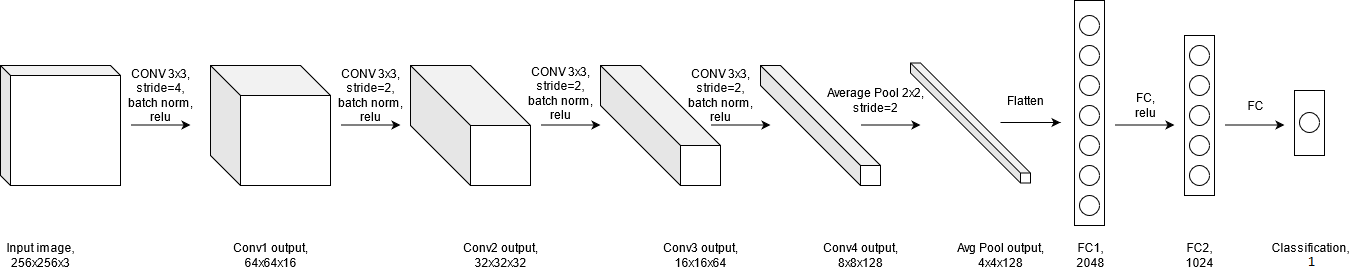

The diagram above was exported from draw.io. Its source (the exported page's mxGraphModel, read from the mxfile embedded in the PNG):
<mxGraphModel dx="1422" dy="772" grid="1" gridSize="10" guides="1" tooltips="1" connect="1" arrows="1" fold="1" page="1" pageScale="1" pageWidth="850" pageHeight="1100" math="0" shadow="0">
  <root>
    <mxCell id="0" />
    <mxCell id="1" parent="0" />
    <mxCell id="ZhBFuZLGXUuZ1bsJtfBU-1" value="" style="shape=cube;whiteSpace=wrap;html=1;boundedLbl=1;backgroundOutline=1;darkOpacity=0.05;darkOpacity2=0.1;size=10;" parent="1" vertex="1">
      <mxGeometry x="30" y="270" width="120" height="120" as="geometry" />
    </mxCell>
    <mxCell id="N9_Ddsm6yaJrcbbdlECN-1" value="" style="endArrow=classic;html=1;" edge="1" parent="1">
      <mxGeometry width="50" height="50" relative="1" as="geometry">
        <mxPoint x="160" y="329.5" as="sourcePoint" />
        <mxPoint x="220" y="329.5" as="targetPoint" />
      </mxGeometry>
    </mxCell>
    <mxCell id="N9_Ddsm6yaJrcbbdlECN-2" value="" style="shape=cube;whiteSpace=wrap;html=1;boundedLbl=1;backgroundOutline=1;darkOpacity=0.05;darkOpacity2=0.1;size=30;" vertex="1" parent="1">
      <mxGeometry x="240" y="270" width="120" height="120" as="geometry" />
    </mxCell>
    <mxCell id="N9_Ddsm6yaJrcbbdlECN-3" value="" style="shape=cube;whiteSpace=wrap;html=1;boundedLbl=1;backgroundOutline=1;darkOpacity=0.05;darkOpacity2=0.1;size=60;" vertex="1" parent="1">
      <mxGeometry x="440" y="270" width="120" height="120" as="geometry" />
    </mxCell>
    <mxCell id="N9_Ddsm6yaJrcbbdlECN-4" value="" style="endArrow=classic;html=1;" edge="1" parent="1">
      <mxGeometry width="50" height="50" relative="1" as="geometry">
        <mxPoint x="370" y="329.5" as="sourcePoint" />
        <mxPoint x="430" y="329.5" as="targetPoint" />
      </mxGeometry>
    </mxCell>
    <mxCell id="N9_Ddsm6yaJrcbbdlECN-5" value="" style="endArrow=classic;html=1;" edge="1" parent="1">
      <mxGeometry width="50" height="50" relative="1" as="geometry">
        <mxPoint x="570" y="329.5" as="sourcePoint" />
        <mxPoint x="630" y="329.5" as="targetPoint" />
      </mxGeometry>
    </mxCell>
    <mxCell id="N9_Ddsm6yaJrcbbdlECN-6" value="" style="shape=cube;whiteSpace=wrap;html=1;boundedLbl=1;backgroundOutline=1;darkOpacity=0.05;darkOpacity2=0.1;size=80;" vertex="1" parent="1">
      <mxGeometry x="630" y="270" width="120" height="120" as="geometry" />
    </mxCell>
    <mxCell id="N9_Ddsm6yaJrcbbdlECN-7" value="" style="endArrow=classic;html=1;" edge="1" parent="1">
      <mxGeometry width="50" height="50" relative="1" as="geometry">
        <mxPoint x="740" y="329.5" as="sourcePoint" />
        <mxPoint x="800" y="329.5" as="targetPoint" />
      </mxGeometry>
    </mxCell>
    <mxCell id="N9_Ddsm6yaJrcbbdlECN-8" value="" style="shape=cube;whiteSpace=wrap;html=1;boundedLbl=1;backgroundOutline=1;darkOpacity=0.05;darkOpacity2=0.1;size=100;" vertex="1" parent="1">
      <mxGeometry x="790" y="270" width="120" height="120" as="geometry" />
    </mxCell>
    <mxCell id="N9_Ddsm6yaJrcbbdlECN-9" value="" style="endArrow=classic;html=1;" edge="1" parent="1">
      <mxGeometry width="50" height="50" relative="1" as="geometry">
        <mxPoint x="890" y="329.5" as="sourcePoint" />
        <mxPoint x="950" y="329.5" as="targetPoint" />
      </mxGeometry>
    </mxCell>
    <mxCell id="N9_Ddsm6yaJrcbbdlECN-10" value="" style="shape=cube;whiteSpace=wrap;html=1;boundedLbl=1;backgroundOutline=1;darkOpacity=0.05;darkOpacity2=0.1;size=110;" vertex="1" parent="1">
      <mxGeometry x="940" y="267.5" width="120" height="120" as="geometry" />
    </mxCell>
    <mxCell id="N9_Ddsm6yaJrcbbdlECN-11" value="" style="endArrow=classic;html=1;" edge="1" parent="1">
      <mxGeometry width="50" height="50" relative="1" as="geometry">
        <mxPoint x="1030" y="327" as="sourcePoint" />
        <mxPoint x="1090" y="327" as="targetPoint" />
      </mxGeometry>
    </mxCell>
    <mxCell id="N9_Ddsm6yaJrcbbdlECN-12" value="" style="rounded=0;whiteSpace=wrap;html=1;" vertex="1" parent="1">
      <mxGeometry x="1104" y="205" width="30" height="225" as="geometry" />
    </mxCell>
    <mxCell id="N9_Ddsm6yaJrcbbdlECN-13" value="" style="rounded=0;whiteSpace=wrap;html=1;" vertex="1" parent="1">
      <mxGeometry x="1214" y="240" width="30" height="160" as="geometry" />
    </mxCell>
    <mxCell id="N9_Ddsm6yaJrcbbdlECN-14" value="" style="rounded=0;whiteSpace=wrap;html=1;" vertex="1" parent="1">
      <mxGeometry x="1324" y="295" width="30" height="65" as="geometry" />
    </mxCell>
    <mxCell id="N9_Ddsm6yaJrcbbdlECN-16" value="" style="endArrow=classic;html=1;" edge="1" parent="1">
      <mxGeometry width="50" height="50" relative="1" as="geometry">
        <mxPoint x="1144" y="329.5" as="sourcePoint" />
        <mxPoint x="1204" y="329.5" as="targetPoint" />
      </mxGeometry>
    </mxCell>
    <mxCell id="N9_Ddsm6yaJrcbbdlECN-17" value="" style="endArrow=classic;html=1;" edge="1" parent="1">
      <mxGeometry width="50" height="50" relative="1" as="geometry">
        <mxPoint x="1254" y="329.5" as="sourcePoint" />
        <mxPoint x="1314" y="329.5" as="targetPoint" />
      </mxGeometry>
    </mxCell>
    <mxCell id="N9_Ddsm6yaJrcbbdlECN-18" value="" style="ellipse;whiteSpace=wrap;html=1;aspect=fixed;" vertex="1" parent="1">
      <mxGeometry x="1109" y="220" width="20" height="20" as="geometry" />
    </mxCell>
    <mxCell id="N9_Ddsm6yaJrcbbdlECN-19" value="" style="ellipse;whiteSpace=wrap;html=1;aspect=fixed;" vertex="1" parent="1">
      <mxGeometry x="1109" y="310" width="20" height="20" as="geometry" />
    </mxCell>
    <mxCell id="N9_Ddsm6yaJrcbbdlECN-20" value="" style="ellipse;whiteSpace=wrap;html=1;aspect=fixed;" vertex="1" parent="1">
      <mxGeometry x="1109" y="340" width="20" height="20" as="geometry" />
    </mxCell>
    <mxCell id="N9_Ddsm6yaJrcbbdlECN-21" value="" style="ellipse;whiteSpace=wrap;html=1;aspect=fixed;" vertex="1" parent="1">
      <mxGeometry x="1109" y="370" width="20" height="20" as="geometry" />
    </mxCell>
    <mxCell id="N9_Ddsm6yaJrcbbdlECN-22" value="" style="ellipse;whiteSpace=wrap;html=1;aspect=fixed;" vertex="1" parent="1">
      <mxGeometry x="1109" y="400" width="20" height="20" as="geometry" />
    </mxCell>
    <mxCell id="N9_Ddsm6yaJrcbbdlECN-25" value="" style="ellipse;whiteSpace=wrap;html=1;aspect=fixed;" vertex="1" parent="1">
      <mxGeometry x="1109" y="280" width="20" height="20" as="geometry" />
    </mxCell>
    <mxCell id="N9_Ddsm6yaJrcbbdlECN-26" value="" style="ellipse;whiteSpace=wrap;html=1;aspect=fixed;" vertex="1" parent="1">
      <mxGeometry x="1109" y="250" width="20" height="20" as="geometry" />
    </mxCell>
    <mxCell id="N9_Ddsm6yaJrcbbdlECN-28" value="" style="ellipse;whiteSpace=wrap;html=1;aspect=fixed;" vertex="1" parent="1">
      <mxGeometry x="1219" y="310" width="20" height="20" as="geometry" />
    </mxCell>
    <mxCell id="N9_Ddsm6yaJrcbbdlECN-29" value="" style="ellipse;whiteSpace=wrap;html=1;aspect=fixed;" vertex="1" parent="1">
      <mxGeometry x="1219" y="280" width="20" height="20" as="geometry" />
    </mxCell>
    <mxCell id="N9_Ddsm6yaJrcbbdlECN-30" value="" style="ellipse;whiteSpace=wrap;html=1;aspect=fixed;" vertex="1" parent="1">
      <mxGeometry x="1219" y="370" width="20" height="20" as="geometry" />
    </mxCell>
    <mxCell id="N9_Ddsm6yaJrcbbdlECN-32" value="" style="ellipse;whiteSpace=wrap;html=1;aspect=fixed;" vertex="1" parent="1">
      <mxGeometry x="1219" y="250" width="20" height="20" as="geometry" />
    </mxCell>
    <mxCell id="N9_Ddsm6yaJrcbbdlECN-35" value="" style="ellipse;whiteSpace=wrap;html=1;aspect=fixed;" vertex="1" parent="1">
      <mxGeometry x="1219" y="340" width="20" height="20" as="geometry" />
    </mxCell>
    <mxCell id="N9_Ddsm6yaJrcbbdlECN-36" value="" style="ellipse;whiteSpace=wrap;html=1;aspect=fixed;" vertex="1" parent="1">
      <mxGeometry x="1329" y="330" width="20" height="20" as="geometry" />
    </mxCell>
    <mxCell id="N9_Ddsm6yaJrcbbdlECN-37" value="" style="ellipse;whiteSpace=wrap;html=1;aspect=fixed;" vertex="1" parent="1">
      <mxGeometry x="1329" y="300" width="20" height="20" as="geometry" />
    </mxCell>
    <mxCell id="N9_Ddsm6yaJrcbbdlECN-38" value="&lt;div&gt;CONV 3x3,&lt;/div&gt;&lt;div&gt;stride=4,&lt;/div&gt;&lt;div&gt;batch norm,&lt;/div&gt;&lt;div&gt;relu&lt;br&gt;&lt;/div&gt;" style="text;html=1;align=center;verticalAlign=middle;resizable=0;points=[];autosize=1;strokeColor=none;" vertex="1" parent="1">
      <mxGeometry x="150" y="270" width="80" height="60" as="geometry" />
    </mxCell>
    <mxCell id="N9_Ddsm6yaJrcbbdlECN-39" value="&lt;div&gt;CONV 3x3,&lt;/div&gt;&lt;div&gt;stride=2,&lt;/div&gt;&lt;div&gt;batch norm,&lt;/div&gt;&lt;div&gt;relu&lt;br&gt;&lt;/div&gt;" style="text;html=1;align=center;verticalAlign=middle;resizable=0;points=[];autosize=1;strokeColor=none;" vertex="1" parent="1">
      <mxGeometry x="360" y="270" width="80" height="60" as="geometry" />
    </mxCell>
    <mxCell id="N9_Ddsm6yaJrcbbdlECN-42" value="&lt;div&gt;Average Pool 2x2,&lt;/div&gt;&lt;div&gt;stride=2&lt;br&gt;&lt;/div&gt;" style="text;html=1;align=center;verticalAlign=middle;resizable=0;points=[];autosize=1;strokeColor=none;" vertex="1" parent="1">
      <mxGeometry x="850" y="290" width="110" height="30" as="geometry" />
    </mxCell>
    <mxCell id="N9_Ddsm6yaJrcbbdlECN-43" value="Flatten" style="text;html=1;align=center;verticalAlign=middle;resizable=0;points=[];autosize=1;strokeColor=none;" vertex="1" parent="1">
      <mxGeometry x="1030" y="295" width="50" height="20" as="geometry" />
    </mxCell>
    <mxCell id="N9_Ddsm6yaJrcbbdlECN-44" value="&lt;div&gt;FC,&lt;/div&gt;&lt;div&gt;relu&lt;br&gt;&lt;/div&gt;" style="text;html=1;align=center;verticalAlign=middle;resizable=0;points=[];autosize=1;strokeColor=none;" vertex="1" parent="1">
      <mxGeometry x="1155" y="295" width="40" height="30" as="geometry" />
    </mxCell>
    <mxCell id="N9_Ddsm6yaJrcbbdlECN-45" value="FC" style="text;html=1;align=center;verticalAlign=middle;resizable=0;points=[];autosize=1;strokeColor=none;" vertex="1" parent="1">
      <mxGeometry x="1270" y="300" width="30" height="20" as="geometry" />
    </mxCell>
    <mxCell id="N9_Ddsm6yaJrcbbdlECN-46" value="&lt;div&gt;Input image,&lt;/div&gt;&lt;div&gt;256x256x3&lt;br&gt;&lt;/div&gt;" style="text;html=1;align=center;verticalAlign=middle;resizable=0;points=[];autosize=1;strokeColor=none;" vertex="1" parent="1">
      <mxGeometry x="30" y="445" width="80" height="30" as="geometry" />
    </mxCell>
    <mxCell id="N9_Ddsm6yaJrcbbdlECN-47" value="&lt;div&gt;Conv1 output,&lt;/div&gt;&lt;div&gt;64x64x16&lt;br&gt;&lt;/div&gt;" style="text;html=1;align=center;verticalAlign=middle;resizable=0;points=[];autosize=1;strokeColor=none;" vertex="1" parent="1">
      <mxGeometry x="255" y="445" width="90" height="30" as="geometry" />
    </mxCell>
    <mxCell id="N9_Ddsm6yaJrcbbdlECN-48" value="&lt;div&gt;Conv2 output,&lt;/div&gt;&lt;div&gt;32x32x32&lt;br&gt;&lt;/div&gt;" style="text;html=1;align=center;verticalAlign=middle;resizable=0;points=[];autosize=1;strokeColor=none;" vertex="1" parent="1">
      <mxGeometry x="485" y="445" width="90" height="30" as="geometry" />
    </mxCell>
    <mxCell id="N9_Ddsm6yaJrcbbdlECN-49" value="&lt;div&gt;Conv3 output,&lt;/div&gt;&lt;div&gt;16x16x64&lt;br&gt;&lt;/div&gt;" style="text;html=1;align=center;verticalAlign=middle;resizable=0;points=[];autosize=1;strokeColor=none;" vertex="1" parent="1">
      <mxGeometry x="685" y="445" width="90" height="30" as="geometry" />
    </mxCell>
    <mxCell id="N9_Ddsm6yaJrcbbdlECN-50" value="&lt;div&gt;Conv4 output,&lt;/div&gt;&lt;div&gt;8x8x128&lt;br&gt;&lt;/div&gt;" style="text;html=1;align=center;verticalAlign=middle;resizable=0;points=[];autosize=1;strokeColor=none;" vertex="1" parent="1">
      <mxGeometry x="845" y="445" width="90" height="30" as="geometry" />
    </mxCell>
    <mxCell id="N9_Ddsm6yaJrcbbdlECN-51" value="&lt;div&gt;Avg Pool output,&lt;/div&gt;&lt;div&gt;4x4x128&lt;br&gt;&lt;/div&gt;" style="text;html=1;align=center;verticalAlign=middle;resizable=0;points=[];autosize=1;strokeColor=none;" vertex="1" parent="1">
      <mxGeometry x="980" y="445" width="100" height="30" as="geometry" />
    </mxCell>
    <mxCell id="N9_Ddsm6yaJrcbbdlECN-52" style="edgeStyle=orthogonalEdgeStyle;rounded=0;orthogonalLoop=1;jettySize=auto;html=1;exitX=0.5;exitY=1;exitDx=0;exitDy=0;" edge="1" parent="1" source="N9_Ddsm6yaJrcbbdlECN-13" target="N9_Ddsm6yaJrcbbdlECN-13">
      <mxGeometry relative="1" as="geometry" />
    </mxCell>
    <mxCell id="N9_Ddsm6yaJrcbbdlECN-53" value="&lt;div&gt;FC1,&lt;/div&gt;&lt;div&gt;2048&lt;br&gt;&lt;/div&gt;" style="text;html=1;align=center;verticalAlign=middle;resizable=0;points=[];autosize=1;strokeColor=none;" vertex="1" parent="1">
      <mxGeometry x="1100" y="445" width="40" height="30" as="geometry" />
    </mxCell>
    <mxCell id="N9_Ddsm6yaJrcbbdlECN-54" value="&lt;div&gt;FC2,&lt;/div&gt;&lt;div&gt;1024&lt;br&gt;&lt;/div&gt;" style="text;html=1;align=center;verticalAlign=middle;resizable=0;points=[];autosize=1;strokeColor=none;" vertex="1" parent="1">
      <mxGeometry x="1209" y="445" width="40" height="30" as="geometry" />
    </mxCell>
    <mxCell id="N9_Ddsm6yaJrcbbdlECN-55" value="&lt;div&gt;Classification,&lt;/div&gt;&lt;div&gt;2&lt;br&gt;&lt;/div&gt;" style="text;html=1;align=center;verticalAlign=middle;resizable=0;points=[];autosize=1;strokeColor=none;" vertex="1" parent="1">
      <mxGeometry x="1295" y="445" width="90" height="30" as="geometry" />
    </mxCell>
    <mxCell id="N9_Ddsm6yaJrcbbdlECN-56" value="&lt;div&gt;CONV 3x3,&lt;/div&gt;&lt;div&gt;stride=2,&lt;/div&gt;&lt;div&gt;batch norm,&lt;/div&gt;&lt;div&gt;relu&lt;br&gt;&lt;/div&gt;" style="text;html=1;align=center;verticalAlign=middle;resizable=0;points=[];autosize=1;strokeColor=none;" vertex="1" parent="1">
      <mxGeometry x="550" y="267.5" width="80" height="60" as="geometry" />
    </mxCell>
    <mxCell id="N9_Ddsm6yaJrcbbdlECN-57" value="&lt;div&gt;CONV 3x3,&lt;/div&gt;&lt;div&gt;stride=2,&lt;/div&gt;&lt;div&gt;batch norm,&lt;/div&gt;&lt;div&gt;relu&lt;br&gt;&lt;/div&gt;" style="text;html=1;align=center;verticalAlign=middle;resizable=0;points=[];autosize=1;strokeColor=none;" vertex="1" parent="1">
      <mxGeometry x="710" y="270" width="80" height="60" as="geometry" />
    </mxCell>
  </root>
</mxGraphModel>